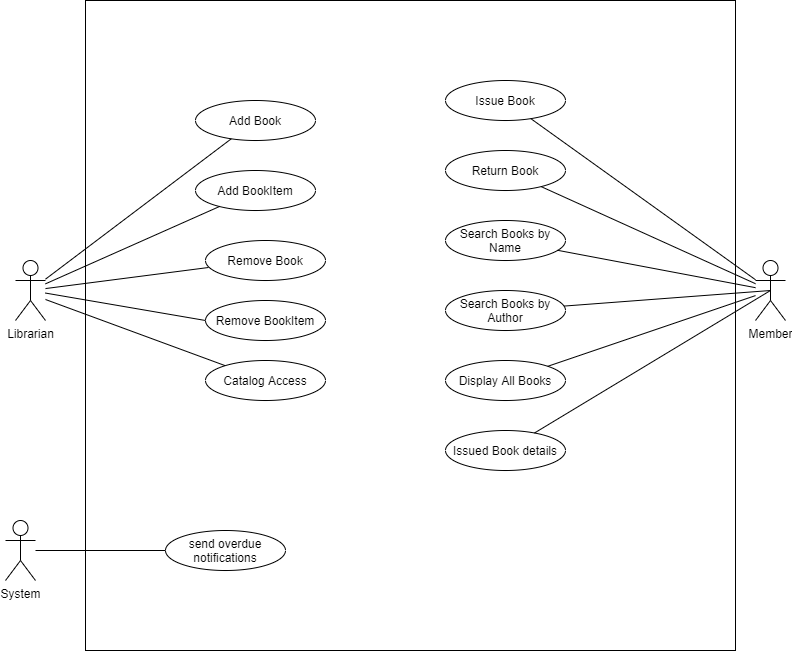

The diagram above was exported from draw.io. Its source (the exported page's mxGraphModel, read from the mxfile embedded in the PNG):
<mxGraphModel dx="1323" dy="626" grid="1" gridSize="10" guides="1" tooltips="1" connect="1" arrows="1" fold="1" page="1" pageScale="1" pageWidth="850" pageHeight="1100" math="0" shadow="0">
  <root>
    <mxCell id="0" />
    <mxCell id="1" parent="0" />
    <mxCell id="SqisQ_YI2fKIg26M026n-1" value="&lt;span style=&quot;color: rgba(0 , 0 , 0 , 0) ; font-family: monospace ; font-size: 0px&quot;&gt;%3CmxGraphModel%3E%3Croot%3E%3CmxCell%20id%3D%220%22%2F%3E%3CmxCell%20id%3D%221%22%20parent%3D%220%22%2F%3E%3CmxCell%20id%3D%222%22%20value%3D%22Issued%20Book%20details%22%20style%3D%22ellipse%3BwhiteSpace%3Dwrap%3Bhtml%3D1%3B%22%20vertex%3D%221%22%20parent%3D%221%22%3E%3CmxGeometry%20x%3D%22460%22%20y%3D%22420%22%20width%3D%22120%22%20height%3D%2240%22%20as%3D%22geometry%22%2F%3E%3C%2FmxCell%3E%3C%2Froot%3E%3C%2FmxGraphModel%3E&lt;/span&gt;" style="rounded=0;whiteSpace=wrap;html=1;" parent="1" vertex="1">
      <mxGeometry x="120" y="70" width="650" height="650" as="geometry" />
    </mxCell>
    <mxCell id="SqisQ_YI2fKIg26M026n-2" value="Librarian" style="shape=umlActor;verticalLabelPosition=bottom;verticalAlign=top;html=1;outlineConnect=0;" parent="1" vertex="1">
      <mxGeometry x="50" y="330" width="30" height="60" as="geometry" />
    </mxCell>
    <mxCell id="SqisQ_YI2fKIg26M026n-3" value="Member" style="shape=umlActor;verticalLabelPosition=bottom;verticalAlign=top;html=1;outlineConnect=0;" parent="1" vertex="1">
      <mxGeometry x="790" y="330" width="30" height="60" as="geometry" />
    </mxCell>
    <mxCell id="SqisQ_YI2fKIg26M026n-8" value="Add Book" style="ellipse;whiteSpace=wrap;html=1;" parent="1" vertex="1">
      <mxGeometry x="230" y="170" width="120" height="40" as="geometry" />
    </mxCell>
    <mxCell id="SqisQ_YI2fKIg26M026n-9" value="Add BookItem" style="ellipse;whiteSpace=wrap;html=1;" parent="1" vertex="1">
      <mxGeometry x="230" y="240" width="120" height="40" as="geometry" />
    </mxCell>
    <mxCell id="SqisQ_YI2fKIg26M026n-10" value="Remove Book" style="ellipse;whiteSpace=wrap;html=1;" parent="1" vertex="1">
      <mxGeometry x="240" y="310" width="120" height="40" as="geometry" />
    </mxCell>
    <mxCell id="SqisQ_YI2fKIg26M026n-11" value="Remove BookItem" style="ellipse;whiteSpace=wrap;html=1;" parent="1" vertex="1">
      <mxGeometry x="240" y="370" width="120" height="40" as="geometry" />
    </mxCell>
    <mxCell id="SqisQ_YI2fKIg26M026n-12" value="Catalog Access" style="ellipse;whiteSpace=wrap;html=1;" parent="1" vertex="1">
      <mxGeometry x="240" y="430" width="120" height="40" as="geometry" />
    </mxCell>
    <mxCell id="SqisQ_YI2fKIg26M026n-13" value="Issue Book" style="ellipse;whiteSpace=wrap;html=1;" parent="1" vertex="1">
      <mxGeometry x="480" y="150" width="120" height="40" as="geometry" />
    </mxCell>
    <mxCell id="SqisQ_YI2fKIg26M026n-14" value="Return Book" style="ellipse;whiteSpace=wrap;html=1;" parent="1" vertex="1">
      <mxGeometry x="480" y="220" width="120" height="40" as="geometry" />
    </mxCell>
    <mxCell id="SqisQ_YI2fKIg26M026n-15" value="Issued Book details" style="ellipse;whiteSpace=wrap;html=1;" parent="1" vertex="1">
      <mxGeometry x="480" y="500" width="120" height="40" as="geometry" />
    </mxCell>
    <mxCell id="SqisQ_YI2fKIg26M026n-16" value="Search Books by Author" style="ellipse;whiteSpace=wrap;html=1;" parent="1" vertex="1">
      <mxGeometry x="480" y="360" width="120" height="40" as="geometry" />
    </mxCell>
    <mxCell id="SqisQ_YI2fKIg26M026n-17" value="Search Books by Name" style="ellipse;whiteSpace=wrap;html=1;" parent="1" vertex="1">
      <mxGeometry x="480" y="290" width="120" height="40" as="geometry" />
    </mxCell>
    <mxCell id="SqisQ_YI2fKIg26M026n-19" value="Display All Books" style="ellipse;whiteSpace=wrap;html=1;" parent="1" vertex="1">
      <mxGeometry x="480" y="430" width="120" height="40" as="geometry" />
    </mxCell>
    <mxCell id="SqisQ_YI2fKIg26M026n-20" value="System" style="shape=umlActor;verticalLabelPosition=bottom;verticalAlign=top;html=1;outlineConnect=0;" parent="1" vertex="1">
      <mxGeometry x="40" y="590" width="30" height="60" as="geometry" />
    </mxCell>
    <mxCell id="SqisQ_YI2fKIg26M026n-21" value="send overdue notifications" style="ellipse;whiteSpace=wrap;html=1;" parent="1" vertex="1">
      <mxGeometry x="200" y="600" width="120" height="40" as="geometry" />
    </mxCell>
    <mxCell id="SqisQ_YI2fKIg26M026n-40" value="" style="endArrow=none;html=1;entryX=0;entryY=0.5;entryDx=0;entryDy=0;" parent="1" source="SqisQ_YI2fKIg26M026n-20" target="SqisQ_YI2fKIg26M026n-21" edge="1">
      <mxGeometry width="50" height="50" relative="1" as="geometry">
        <mxPoint x="100" y="620" as="sourcePoint" />
        <mxPoint x="450" y="420" as="targetPoint" />
        <Array as="points" />
      </mxGeometry>
    </mxCell>
    <mxCell id="SqisQ_YI2fKIg26M026n-41" value="" style="endArrow=none;html=1;" parent="1" target="SqisQ_YI2fKIg26M026n-12" edge="1">
      <mxGeometry width="50" height="50" relative="1" as="geometry">
        <mxPoint x="80" y="369" as="sourcePoint" />
        <mxPoint x="450" y="420" as="targetPoint" />
        <Array as="points" />
      </mxGeometry>
    </mxCell>
    <mxCell id="SqisQ_YI2fKIg26M026n-42" value="" style="endArrow=none;html=1;entryX=0;entryY=0.5;entryDx=0;entryDy=0;" parent="1" source="SqisQ_YI2fKIg26M026n-2" target="SqisQ_YI2fKIg26M026n-11" edge="1">
      <mxGeometry width="50" height="50" relative="1" as="geometry">
        <mxPoint x="90" y="340" as="sourcePoint" />
        <mxPoint x="450" y="420" as="targetPoint" />
        <Array as="points" />
      </mxGeometry>
    </mxCell>
    <mxCell id="SqisQ_YI2fKIg26M026n-44" value="" style="endArrow=none;html=1;entryX=0.025;entryY=0.675;entryDx=0;entryDy=0;entryPerimeter=0;" parent="1" source="SqisQ_YI2fKIg26M026n-2" target="SqisQ_YI2fKIg26M026n-10" edge="1">
      <mxGeometry width="50" height="50" relative="1" as="geometry">
        <mxPoint x="400" y="470" as="sourcePoint" />
        <mxPoint x="450" y="420" as="targetPoint" />
      </mxGeometry>
    </mxCell>
    <mxCell id="SqisQ_YI2fKIg26M026n-45" value="" style="endArrow=none;html=1;" parent="1" source="SqisQ_YI2fKIg26M026n-2" target="SqisQ_YI2fKIg26M026n-9" edge="1">
      <mxGeometry width="50" height="50" relative="1" as="geometry">
        <mxPoint x="400" y="350" as="sourcePoint" />
        <mxPoint x="450" y="300" as="targetPoint" />
        <Array as="points" />
      </mxGeometry>
    </mxCell>
    <mxCell id="SqisQ_YI2fKIg26M026n-46" value="" style="endArrow=none;html=1;" parent="1" source="SqisQ_YI2fKIg26M026n-2" target="SqisQ_YI2fKIg26M026n-8" edge="1">
      <mxGeometry width="50" height="50" relative="1" as="geometry">
        <mxPoint x="400" y="350" as="sourcePoint" />
        <mxPoint x="450" y="300" as="targetPoint" />
      </mxGeometry>
    </mxCell>
    <mxCell id="SqisQ_YI2fKIg26M026n-47" value="" style="endArrow=none;html=1;" parent="1" source="SqisQ_YI2fKIg26M026n-14" target="SqisQ_YI2fKIg26M026n-3" edge="1">
      <mxGeometry width="50" height="50" relative="1" as="geometry">
        <mxPoint x="400" y="350" as="sourcePoint" />
        <mxPoint x="450" y="300" as="targetPoint" />
      </mxGeometry>
    </mxCell>
    <mxCell id="SqisQ_YI2fKIg26M026n-48" value="" style="endArrow=none;html=1;" parent="1" source="SqisQ_YI2fKIg26M026n-13" target="SqisQ_YI2fKIg26M026n-3" edge="1">
      <mxGeometry width="50" height="50" relative="1" as="geometry">
        <mxPoint x="400" y="350" as="sourcePoint" />
        <mxPoint x="450" y="300" as="targetPoint" />
      </mxGeometry>
    </mxCell>
    <mxCell id="SqisQ_YI2fKIg26M026n-49" value="" style="endArrow=none;html=1;" parent="1" source="SqisQ_YI2fKIg26M026n-17" target="SqisQ_YI2fKIg26M026n-3" edge="1">
      <mxGeometry width="50" height="50" relative="1" as="geometry">
        <mxPoint x="400" y="350" as="sourcePoint" />
        <mxPoint x="450" y="300" as="targetPoint" />
      </mxGeometry>
    </mxCell>
    <mxCell id="SqisQ_YI2fKIg26M026n-50" value="" style="endArrow=none;html=1;entryX=0.5;entryY=0.5;entryDx=0;entryDy=0;entryPerimeter=0;" parent="1" source="SqisQ_YI2fKIg26M026n-16" target="SqisQ_YI2fKIg26M026n-3" edge="1">
      <mxGeometry width="50" height="50" relative="1" as="geometry">
        <mxPoint x="620" y="350" as="sourcePoint" />
        <mxPoint x="670" y="300" as="targetPoint" />
      </mxGeometry>
    </mxCell>
    <mxCell id="SqisQ_YI2fKIg26M026n-51" value="" style="endArrow=none;html=1;" parent="1" source="SqisQ_YI2fKIg26M026n-19" target="SqisQ_YI2fKIg26M026n-3" edge="1">
      <mxGeometry width="50" height="50" relative="1" as="geometry">
        <mxPoint x="400" y="350" as="sourcePoint" />
        <mxPoint x="450" y="300" as="targetPoint" />
        <Array as="points" />
      </mxGeometry>
    </mxCell>
    <mxCell id="SqisQ_YI2fKIg26M026n-52" value="" style="endArrow=none;html=1;entryX=0.5;entryY=0.5;entryDx=0;entryDy=0;entryPerimeter=0;" parent="1" source="SqisQ_YI2fKIg26M026n-15" target="SqisQ_YI2fKIg26M026n-3" edge="1">
      <mxGeometry width="50" height="50" relative="1" as="geometry">
        <mxPoint x="400" y="350" as="sourcePoint" />
        <mxPoint x="450" y="300" as="targetPoint" />
      </mxGeometry>
    </mxCell>
  </root>
</mxGraphModel>